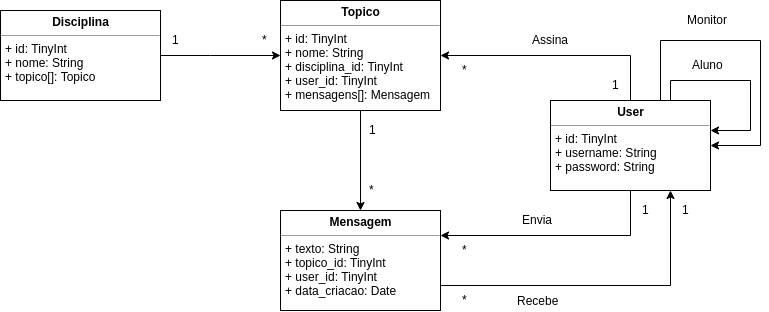

The diagram above was exported from draw.io. Its source (the exported page's mxGraphModel, read from the mxfile embedded in the PNG):
<mxGraphModel dx="947" dy="449" grid="1" gridSize="10" guides="1" tooltips="1" connect="1" arrows="1" fold="1" page="1" pageScale="1" pageWidth="827" pageHeight="1169" math="0" shadow="0">
  <root>
    <mxCell id="0" />
    <mxCell id="1" parent="0" />
    <mxCell id="CG94Vsj5fTGzqgENuBs4-11" style="edgeStyle=orthogonalEdgeStyle;rounded=0;orthogonalLoop=1;jettySize=auto;html=1;entryX=0;entryY=0.5;entryDx=0;entryDy=0;exitX=1;exitY=0.5;exitDx=0;exitDy=0;" parent="1" source="CG94Vsj5fTGzqgENuBs4-4" target="CG94Vsj5fTGzqgENuBs4-5" edge="1">
      <mxGeometry relative="1" as="geometry">
        <Array as="points">
          <mxPoint x="250" y="295" />
          <mxPoint x="250" y="295" />
        </Array>
      </mxGeometry>
    </mxCell>
    <mxCell id="CG94Vsj5fTGzqgENuBs4-4" value="&lt;p style=&quot;margin: 0px ; margin-top: 4px ; text-align: center&quot;&gt;&lt;b&gt;Disciplina&lt;/b&gt;&lt;/p&gt;&lt;hr size=&quot;1&quot;&gt;&lt;p style=&quot;margin: 0px ; margin-left: 4px&quot;&gt;+ id: TinyInt&lt;/p&gt;&lt;p style=&quot;margin: 0px ; margin-left: 4px&quot;&gt;+ nome: String&lt;/p&gt;&lt;p style=&quot;margin: 0px ; margin-left: 4px&quot;&gt;+ topico[]: Topico&lt;/p&gt;&lt;p style=&quot;margin: 0px ; margin-left: 4px&quot;&gt;&lt;br&gt;&lt;/p&gt;" style="verticalAlign=top;align=left;overflow=fill;fontSize=12;fontFamily=Helvetica;html=1;" parent="1" vertex="1">
      <mxGeometry x="40" y="250" width="160" height="90" as="geometry" />
    </mxCell>
    <mxCell id="CG94Vsj5fTGzqgENuBs4-14" style="edgeStyle=orthogonalEdgeStyle;rounded=0;orthogonalLoop=1;jettySize=auto;html=1;entryX=0.5;entryY=0;entryDx=0;entryDy=0;" parent="1" source="CG94Vsj5fTGzqgENuBs4-5" target="CG94Vsj5fTGzqgENuBs4-10" edge="1">
      <mxGeometry relative="1" as="geometry" />
    </mxCell>
    <mxCell id="CG94Vsj5fTGzqgENuBs4-5" value="&lt;p style=&quot;margin: 0px ; margin-top: 4px ; text-align: center&quot;&gt;&lt;b&gt;Topico&lt;/b&gt;&lt;/p&gt;&lt;hr size=&quot;1&quot;&gt;&lt;p style=&quot;margin: 0px ; margin-left: 4px&quot;&gt;+ id: TinyInt&lt;/p&gt;&lt;p style=&quot;margin: 0px ; margin-left: 4px&quot;&gt;+ nome: String&lt;/p&gt;&lt;p style=&quot;margin: 0px ; margin-left: 4px&quot;&gt;+ disciplina_id: TinyInt&lt;/p&gt;&lt;p style=&quot;margin: 0px ; margin-left: 4px&quot;&gt;+ user_id: TinyInt&lt;/p&gt;&lt;p style=&quot;margin: 0px ; margin-left: 4px&quot;&gt;+ mensagens[]: Mensagem&lt;/p&gt;" style="verticalAlign=top;align=left;overflow=fill;fontSize=12;fontFamily=Helvetica;html=1;" parent="1" vertex="1">
      <mxGeometry x="320" y="240" width="160" height="110" as="geometry" />
    </mxCell>
    <mxCell id="cjyp9RlhZbrUfRywAfBv-1" style="edgeStyle=orthogonalEdgeStyle;rounded=0;orthogonalLoop=1;jettySize=auto;html=1;entryX=0.75;entryY=1;entryDx=0;entryDy=0;exitX=1;exitY=0.75;exitDx=0;exitDy=0;" edge="1" parent="1" source="CG94Vsj5fTGzqgENuBs4-10" target="xlVb1jw1lIBcodPuiZtR-1">
      <mxGeometry relative="1" as="geometry" />
    </mxCell>
    <mxCell id="CG94Vsj5fTGzqgENuBs4-10" value="&lt;p style=&quot;margin: 0px ; margin-top: 4px ; text-align: center&quot;&gt;&lt;b&gt;Mensagem&lt;/b&gt;&lt;/p&gt;&lt;hr size=&quot;1&quot;&gt;&lt;p style=&quot;margin: 0px ; margin-left: 4px&quot;&gt;+ texto: String&lt;/p&gt;&lt;p style=&quot;margin: 0px ; margin-left: 4px&quot;&gt;+ topico_id: TinyInt&lt;/p&gt;&lt;p style=&quot;margin: 0px ; margin-left: 4px&quot;&gt;+ user_id: TinyInt&lt;/p&gt;&lt;p style=&quot;margin: 0px ; margin-left: 4px&quot;&gt;+ data_criacao: Date&lt;/p&gt;" style="verticalAlign=top;align=left;overflow=fill;fontSize=12;fontFamily=Helvetica;html=1;" parent="1" vertex="1">
      <mxGeometry x="320" y="450" width="160" height="100" as="geometry" />
    </mxCell>
    <mxCell id="CG94Vsj5fTGzqgENuBs4-12" value="*" style="text;html=1;resizable=0;points=[];autosize=1;align=left;verticalAlign=top;spacingTop=-4;" parent="1" vertex="1">
      <mxGeometry x="300" y="270" width="20" height="20" as="geometry" />
    </mxCell>
    <mxCell id="CG94Vsj5fTGzqgENuBs4-13" value="1" style="text;html=1;resizable=0;points=[];autosize=1;align=left;verticalAlign=top;spacingTop=-4;" parent="1" vertex="1">
      <mxGeometry x="210" y="270" width="20" height="20" as="geometry" />
    </mxCell>
    <mxCell id="CG94Vsj5fTGzqgENuBs4-15" value="1" style="text;html=1;resizable=0;points=[];autosize=1;align=left;verticalAlign=top;spacingTop=-4;" parent="1" vertex="1">
      <mxGeometry x="407" y="360" width="20" height="20" as="geometry" />
    </mxCell>
    <mxCell id="CG94Vsj5fTGzqgENuBs4-16" value="*" style="text;html=1;resizable=0;points=[];autosize=1;align=left;verticalAlign=top;spacingTop=-4;" parent="1" vertex="1">
      <mxGeometry x="407" y="420" width="20" height="20" as="geometry" />
    </mxCell>
    <mxCell id="xlVb1jw1lIBcodPuiZtR-3" style="edgeStyle=orthogonalEdgeStyle;rounded=0;orthogonalLoop=1;jettySize=auto;html=1;entryX=1;entryY=0.25;entryDx=0;entryDy=0;exitX=0.5;exitY=1;exitDx=0;exitDy=0;" parent="1" source="xlVb1jw1lIBcodPuiZtR-1" target="CG94Vsj5fTGzqgENuBs4-10" edge="1">
      <mxGeometry relative="1" as="geometry" />
    </mxCell>
    <mxCell id="xlVb1jw1lIBcodPuiZtR-4" style="edgeStyle=orthogonalEdgeStyle;rounded=0;orthogonalLoop=1;jettySize=auto;html=1;entryX=1;entryY=0.5;entryDx=0;entryDy=0;exitX=0.5;exitY=0;exitDx=0;exitDy=0;" parent="1" source="xlVb1jw1lIBcodPuiZtR-1" target="CG94Vsj5fTGzqgENuBs4-5" edge="1">
      <mxGeometry relative="1" as="geometry" />
    </mxCell>
    <mxCell id="xlVb1jw1lIBcodPuiZtR-1" value="&lt;p style=&quot;margin: 0px ; margin-top: 4px ; text-align: center&quot;&gt;&lt;b&gt;User&lt;/b&gt;&lt;/p&gt;&lt;hr size=&quot;1&quot;&gt;&lt;p style=&quot;margin: 0px ; margin-left: 4px&quot;&gt;+ id: TinyInt&lt;/p&gt;&lt;p style=&quot;margin: 0px ; margin-left: 4px&quot;&gt;+ username: String&lt;/p&gt;&lt;p style=&quot;margin: 0px ; margin-left: 4px&quot;&gt;+ password: String&lt;br&gt;&lt;/p&gt;" style="verticalAlign=top;align=left;overflow=fill;fontSize=12;fontFamily=Helvetica;html=1;" parent="1" vertex="1">
      <mxGeometry x="590" y="340" width="160" height="90" as="geometry" />
    </mxCell>
    <mxCell id="xlVb1jw1lIBcodPuiZtR-5" value="1" style="text;html=1;resizable=0;points=[];autosize=1;align=left;verticalAlign=top;spacingTop=-4;" parent="1" vertex="1">
      <mxGeometry x="680" y="440" width="20" height="20" as="geometry" />
    </mxCell>
    <mxCell id="xlVb1jw1lIBcodPuiZtR-6" value="*" style="text;html=1;resizable=0;points=[];autosize=1;align=left;verticalAlign=top;spacingTop=-4;" parent="1" vertex="1">
      <mxGeometry x="500" y="480" width="20" height="20" as="geometry" />
    </mxCell>
    <mxCell id="xlVb1jw1lIBcodPuiZtR-7" value="1" style="text;html=1;resizable=0;points=[];autosize=1;align=left;verticalAlign=top;spacingTop=-4;" parent="1" vertex="1">
      <mxGeometry x="650" y="315" width="20" height="20" as="geometry" />
    </mxCell>
    <mxCell id="xlVb1jw1lIBcodPuiZtR-8" value="*" style="text;html=1;resizable=0;points=[];autosize=1;align=left;verticalAlign=top;spacingTop=-4;" parent="1" vertex="1">
      <mxGeometry x="500" y="300" width="20" height="20" as="geometry" />
    </mxCell>
    <mxCell id="cjyp9RlhZbrUfRywAfBv-2" value="Envia" style="text;html=1;resizable=0;points=[];autosize=1;align=left;verticalAlign=top;spacingTop=-4;" vertex="1" parent="1">
      <mxGeometry x="560" y="450" width="50" height="20" as="geometry" />
    </mxCell>
    <mxCell id="cjyp9RlhZbrUfRywAfBv-3" value="Recebe" style="text;html=1;resizable=0;points=[];autosize=1;align=left;verticalAlign=top;spacingTop=-4;" vertex="1" parent="1">
      <mxGeometry x="555" y="531" width="60" height="20" as="geometry" />
    </mxCell>
    <mxCell id="cjyp9RlhZbrUfRywAfBv-5" value="Assina" style="text;html=1;resizable=0;points=[];autosize=1;align=left;verticalAlign=top;spacingTop=-4;" vertex="1" parent="1">
      <mxGeometry x="570" y="270" width="50" height="20" as="geometry" />
    </mxCell>
    <mxCell id="cjyp9RlhZbrUfRywAfBv-6" value="*" style="text;html=1;resizable=0;points=[];autosize=1;align=left;verticalAlign=top;spacingTop=-4;" vertex="1" parent="1">
      <mxGeometry x="500" y="530" width="20" height="20" as="geometry" />
    </mxCell>
    <mxCell id="cjyp9RlhZbrUfRywAfBv-7" value="1" style="text;html=1;resizable=0;points=[];autosize=1;align=left;verticalAlign=top;spacingTop=-4;" vertex="1" parent="1">
      <mxGeometry x="720" y="440" width="20" height="20" as="geometry" />
    </mxCell>
    <mxCell id="cjyp9RlhZbrUfRywAfBv-8" style="edgeStyle=orthogonalEdgeStyle;rounded=0;orthogonalLoop=1;jettySize=auto;html=1;exitX=0.75;exitY=0;exitDx=0;exitDy=0;" edge="1" parent="1" source="xlVb1jw1lIBcodPuiZtR-1">
      <mxGeometry relative="1" as="geometry">
        <mxPoint x="750" y="370" as="targetPoint" />
        <Array as="points">
          <mxPoint x="710" y="320" />
          <mxPoint x="790" y="320" />
          <mxPoint x="790" y="370" />
          <mxPoint x="750" y="370" />
        </Array>
      </mxGeometry>
    </mxCell>
    <mxCell id="cjyp9RlhZbrUfRywAfBv-9" value="Aluno" style="text;html=1;resizable=0;points=[];autosize=1;align=left;verticalAlign=top;spacingTop=-4;" vertex="1" parent="1">
      <mxGeometry x="730" y="295" width="50" height="20" as="geometry" />
    </mxCell>
    <mxCell id="cjyp9RlhZbrUfRywAfBv-10" style="edgeStyle=orthogonalEdgeStyle;rounded=0;orthogonalLoop=1;jettySize=auto;html=1;entryX=1;entryY=0.5;entryDx=0;entryDy=0;" edge="1" parent="1" source="xlVb1jw1lIBcodPuiZtR-1" target="xlVb1jw1lIBcodPuiZtR-1">
      <mxGeometry relative="1" as="geometry">
        <Array as="points">
          <mxPoint x="700" y="280" />
          <mxPoint x="800" y="280" />
          <mxPoint x="800" y="385" />
        </Array>
      </mxGeometry>
    </mxCell>
    <mxCell id="cjyp9RlhZbrUfRywAfBv-11" value="Monitor" style="text;html=1;resizable=0;points=[];autosize=1;align=left;verticalAlign=top;spacingTop=-4;" vertex="1" parent="1">
      <mxGeometry x="725" y="250" width="60" height="20" as="geometry" />
    </mxCell>
  </root>
</mxGraphModel>